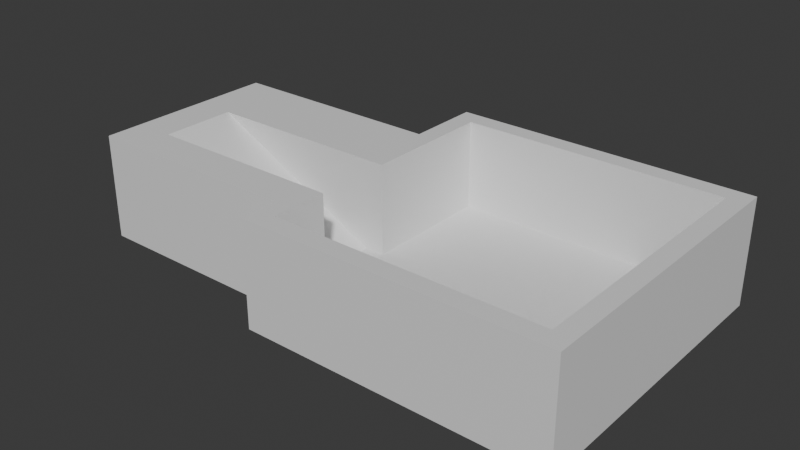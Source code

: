 # Source: station_basement_base.blend  (saved by Blender 4.0.36; exported with 4.5.12 LTS)
import bpy
from mathutils import Matrix  # noqa: F401  (used for matrix-valued properties, if any)

bpy.ops.wm.read_factory_settings(use_empty=True)
scene = bpy.context.scene
scene.name = 'Scene'

# ---- collections
col_collection = bpy.data.collections.new('Collection'); scene.collection.children.link(col_collection)

# ---- materials (node trees are filled in below, after node groups)
mat_material = bpy.data.materials.new('Material')
mat_material.alpha_threshold = 0.0
mat_material.use_transparent_shadow = False
mat_material.roughness = 0.5
mat_material.line_color = (0.0, 0.0, 0.0, 1.0)

# ---- material node trees
mat_material.use_nodes = True; mat_material.node_tree.nodes.clear()
_N = mat_material.node_tree.nodes; _L = mat_material.node_tree.links
n0 = _N.new('ShaderNodeOutputMaterial'); n0.name = 'Material Output'; n0.location = (300, 300)
n1 = _N.new('ShaderNodeBsdfPrincipled'); n1.name = 'Principled BSDF'; n1.location = (10, 300)
n1.inputs[3].default_value = 1.45
_L.new(n1.outputs[0], n0.inputs[0])
n0.is_active_output = True

# ---- world
world_world = bpy.data.worlds.new('World'); scene.world = world_world
world_world.use_nodes = True; world_world.node_tree.nodes.clear()
_N = world_world.node_tree.nodes; _L = world_world.node_tree.links
n0 = _N.new('ShaderNodeOutputWorld'); n0.name = 'World Output'; n0.location = (300, 300)
n1 = _N.new('ShaderNodeBackground'); n1.name = 'Background'; n1.location = (10, 300)
n1.inputs[0].default_value = (0.05088, 0.05088, 0.05088, 1.0)
_L.new(n1.outputs[0], n0.inputs[0])
n0.is_active_output = True
world_world.color = (0.05088, 0.05088, 0.05088)
world_world.use_sun_shadow = False
world_world.sun_shadow_jitter_overblur = 0.0

# ---- meshes
me_cube = bpy.data.meshes.new('Cube')
me_cube.from_pydata([(15.0, 15.0, 0.0), (15.0, 15.0, -1.5), (15.0, -15.0, -1.5), (-15.0, 15.0, -1.5), (-15.0, -15.0, -1.5), (-15.0, -15.0, 0.0), (-15.0, 15.0, 0.0), (15.0, -15.0, 0.0), (0.0, 15.0, -1.5), (0.0, -15.0, -1.5), (0.0, -15.0, 0.0), (0.0, 15.0, 0.0), (7.5, -15.0, -1.5), (7.5, 15.0, 0.0), (7.5, 15.0, -1.5), (7.5, -15.0, 0.0), (-7.5, 15.0, -1.5), (-7.5, -15.0, -1.5), (-7.5, 15.0, 0.0), (-11.25, 15.0, -1.5), (-11.25, -15.0, 0.0), (-11.25, -15.0, -1.5), (-11.25, 15.0, 0.0), (11.25, -15.0, -1.5), (11.25, 15.0, 0.0), (11.25, 15.0, -1.5), (11.25, -15.0, 0.0), (13.12, -15.0, -1.5), (13.12, 15.0, 0.0), (13.12, 15.0, -1.5), (13.12, -15.0, 0.0), (-13.09, 15.0, -1.5), (-13.09, -15.0, 0.0), (-13.09, -15.0, -1.5), (-13.09, 15.0, 0.0), (-15.0, 0.0, -1.5), (15.0, 0.0, -1.5), (15.0, 0.0, 0.0), (-15.0, 0.0, 0.0), (0.0, 0.0, -1.5), (0.0, 0.0, 0.0), (7.5, 0.0, 0.0), (7.5, 0.0, -1.5), (-7.5, 0.0, -1.5), (-7.5, 0.0, 0.0), (-11.25, 0.0, -1.5), (-11.25, 0.0, 0.0), (11.25, 0.0, 0.0), (11.25, 0.0, -1.5), (13.12, 0.0, 0.0), (13.12, 0.0, -1.5), (-13.09, 0.0, -1.5), (-13.09, 0.0, 0.0), (15.0, 7.599, -1.5), (-15.0, 7.599, 0.0), (-15.0, 7.599, -1.5), (15.0, 7.599, 0.0), (0.0, 7.599, -1.5), (0.0, 7.599, 0.0), (7.5, 7.599, 0.0), (7.5, 7.599, -1.5), (-7.5, 7.599, -1.5), (-7.5, 7.599, 0.0), (-11.25, 7.599, -1.5), (-11.25, 7.599, 0.0), (11.25, 7.599, 0.0), (11.25, 7.599, -1.5), (13.12, 7.599, 0.0), (13.12, 7.599, -1.5), (-13.09, 7.599, -1.5), (-13.09, 7.599, 0.0), (15.0, 11.3, -1.5), (-15.0, 11.3, 0.0), (-15.0, 11.3, -1.5), (15.0, 11.3, 0.0), (0.0, 11.3, -1.5), (0.0, 11.3, 0.0), (7.5, 11.3, 0.0), (7.5, 11.3, -1.5), (-7.5, 11.3, -1.5), (-7.5, 11.3, 0.0), (-11.25, 11.3, -1.5), (-11.25, 11.3, 0.0), (11.25, 11.3, 0.0), (11.25, 11.3, -1.5), (13.12, 11.3, 0.0), (13.12, 11.3, -1.5), (-13.09, 11.3, -1.5), (-13.09, 11.3, 0.0), (15.0, 13.15, -1.5), (-15.0, 13.15, 0.0), (-15.0, 13.15, -1.5), (15.0, 13.15, 0.0), (0.0, 13.15, -1.5), (0.0, 13.15, 0.0), (7.5, 13.15, 0.0), (7.5, 13.15, -1.5), (-7.5, 13.15, -1.5), (-7.5, 13.15, 0.0), (-11.25, 13.15, -1.5), (-11.25, 13.15, 0.0), (11.25, 13.15, 0.0), (11.25, 13.15, -1.5), (13.12, 13.15, 0.0), (13.12, 13.15, -1.5), (-13.09, 13.15, -1.5), (-13.09, 13.15, 0.0), (-15.0, -7.5, -1.5), (15.0, -7.5, 0.0), (0.0, -7.5, -1.5), (0.0, -7.5, 0.0), (7.5, -7.5, 0.0), (7.5, -7.5, -1.5), (-7.5, -7.5, -1.5), (-7.5, -7.5, 0.0), (-11.25, -7.5, -1.5), (-11.25, -7.5, 0.0), (11.25, -7.5, 0.0), (11.25, -7.5, -1.5), (13.12, -7.5, 0.0), (13.12, -7.5, -1.5), (-13.09, -7.5, -1.5), (-13.09, -7.5, 0.0), (15.0, -7.5, -1.5), (-15.0, -7.5, 0.0), (-15.0, -11.25, -1.5), (15.0, -11.25, 0.0), (0.0, -11.25, -1.5), (0.0, -11.25, 0.0), (7.5, -11.25, 0.0), (7.5, -11.25, -1.5), (-7.5, -11.25, -1.5), (-7.5, -11.25, 0.0), (-11.25, -11.25, -1.5), (-11.25, -11.25, 0.0), (11.25, -11.25, 0.0), (11.25, -11.25, -1.5), (13.12, -11.25, 0.0), (13.12, -11.25, -1.5), (-13.09, -11.25, -1.5), (-13.09, -11.25, 0.0), (15.0, -11.25, -1.5), (-15.0, -11.25, 0.0), (0.0, -13.12, 0.0), (7.5, -13.12, -1.5), (-7.5, -13.12, -1.5), (-11.25, -13.12, 0.0), (11.25, -13.12, -1.5), (-13.09, -13.12, -1.5), (-15.0, -13.12, 0.0), (-7.5, -15.0, 0.0), (-7.5, -13.12, 0.0), (-15.0, -13.12, -1.5), (15.0, -13.12, 0.0), (0.0, -13.12, -1.5), (7.5, -13.12, 0.0), (-11.25, -13.12, -1.5), (11.25, -13.12, 0.0), (13.12, -13.12, 0.0), (13.12, -13.12, -1.5), (-13.09, -13.12, 0.0), (15.0, -13.12, -1.5), (-13.09, -15.0, 9.0), (-15.0, -15.0, 9.0), (15.0, -13.12, 9.0), (15.0, -15.0, 9.0), (7.5, -15.0, 9.0), (0.0, -15.0, 9.0), (0.0, -13.12, 9.0), (11.25, -15.0, 9.0), (7.5, -13.12, 9.0), (13.12, -15.0, 9.0), (11.25, -13.12, 9.0), (13.12, -13.12, 9.0), (-13.09, -13.12, 9.0), (-15.0, -13.12, 9.0), (-11.25, -13.12, 9.0), (-7.5, -13.12, 9.0), (-11.25, -15.0, 9.0), (-7.5, -15.0, 9.0), (-15.0, 13.15, 9.0), (-15.0, 15.0, 9.0), (-13.09, 7.599, 9.0), (-13.09, 0.0, 9.0), (-15.0, 0.0, 9.0), (-13.09, 11.3, 9.0), (-15.0, 11.3, 9.0), (-15.0, -7.5, 9.0), (-13.09, -7.5, 9.0), (-13.09, -11.25, 9.0), (13.12, 15.0, 9.0), (15.0, 15.0, 9.0), (-7.5, 15.0, 9.0), (0.0, 15.0, 9.0), (7.5, 15.0, 9.0), (-11.25, 15.0, 9.0), (-13.09, 15.0, 9.0), (11.25, 15.0, 9.0), (15.0, 7.599, 9.0), (15.0, 0.0, 9.0), (13.12, 7.599, 9.0), (13.12, 0.0, 9.0), (15.0, 11.3, 9.0), (13.12, 11.3, 9.0), (15.0, 13.15, 9.0), (13.12, 13.15, 9.0), (0.0, 13.15, 9.0), (7.5, 13.15, 9.0), (-7.5, 13.15, 9.0), (-11.25, 13.15, 9.0), (11.25, 13.15, 9.0), (-13.09, 13.15, 9.0), (15.0, -7.5, 9.0), (13.12, -7.5, 9.0), (15.0, -11.25, 9.0), (13.12, -11.25, 9.0), (-33.0, 0.0, 0.0), (-33.0, 0.0, -1.5), (-33.0, 7.599, -1.5), (-33.0, 7.599, 0.0), (-33.0, -11.25, 0.0), (-33.0, -7.5, 0.0), (-33.0, -7.5, -1.5), (-33.0, -11.25, -1.5), (-15.0, 7.599, 9.0), (-15.0, -11.25, 9.0), (-33.0, 7.599, 9.0), (-33.0, -11.25, 9.0), (-33.0, -7.5, 9.0), (-33.0, 0.0, 9.0), (-37.0, 0.0, 0.0), (-37.0, 0.0, -1.5), (-37.0, 7.599, 0.0), (-37.0, 7.599, -1.5), (-37.0, -11.25, 0.0), (-37.0, -7.5, 0.0), (-37.0, -7.5, -1.5), (-37.0, -11.25, -1.5), (-37.0, -11.25, 9.0), (-37.0, -7.5, 9.0), (-37.0, 7.599, 9.0), (-37.0, 0.0, 9.0)], [], [(151, 168, 143), (32, 4, 33), (90, 3, 91), (161, 27, 159), (153, 2, 161), (28, 1, 29), (18, 8, 16), (154, 17, 145), (15, 9, 12), (10, 179, 150), (149, 174, 160), (26, 12, 23), (11, 14, 8), (144, 9, 154), (145, 21, 156), (22, 16, 19), (10, 17, 9), (30, 169, 26), (34, 19, 31), (156, 33, 148), (150, 21, 17), (30, 23, 27), (157, 173, 158), (13, 25, 14), (147, 12, 144), (26, 166, 15), (7, 27, 2), (24, 29, 25), (159, 23, 147), (148, 4, 152), (6, 31, 3), (20, 33, 21), (158, 164, 153), (70, 46, 64), (69, 35, 55), (68, 48, 66), (94, 208, 98), (66, 42, 60), (65, 49, 67), (64, 44, 62), (63, 51, 69), (62, 40, 58), (61, 45, 63), (60, 39, 57), (59, 47, 65), (58, 41, 59), (57, 43, 61), (56, 36, 53), (53, 50, 68), (35, 216, 38), (106, 185, 88), (38, 224, 54), (71, 68, 86), (74, 53, 71), (75, 61, 79), (76, 59, 77), (77, 65, 83), (78, 57, 75), (79, 63, 81), (80, 58, 76), (81, 69, 87), (82, 62, 80), (83, 67, 85), (84, 60, 78), (22, 192, 18), (86, 66, 84), (87, 55, 73), (88, 64, 82), (106, 82, 100), (105, 73, 91), (104, 84, 102), (74, 198, 56), (102, 78, 96), (101, 85, 103), (100, 80, 98), (99, 87, 105), (98, 76, 94), (97, 81, 99), (96, 75, 93), (95, 83, 101), (94, 77, 95), (93, 79, 97), (92, 71, 89), (89, 86, 104), (88, 182, 70), (54, 73, 55), (52, 184, 38), (1, 104, 29), (0, 89, 1), (8, 97, 16), (106, 196, 34), (0, 204, 92), (14, 93, 8), (16, 99, 19), (101, 207, 95), (19, 105, 31), (28, 191, 0), (13, 197, 24), (25, 96, 14), (37, 212, 108), (29, 102, 25), (31, 91, 3), (67, 203, 85), (72, 91, 73), (125, 222, 107), (52, 116, 46), (51, 107, 35), (50, 118, 48), (95, 206, 94), (48, 112, 42), (47, 119, 49), (46, 114, 44), (45, 121, 51), (44, 110, 40), (43, 115, 45), (42, 109, 39), (41, 117, 47), (40, 111, 41), (39, 113, 43), (37, 123, 36), (36, 120, 50), (38, 122, 52), (149, 125, 152), (122, 134, 116), (121, 125, 107), (120, 136, 118), (126, 164, 153), (118, 130, 112), (117, 137, 119), (116, 132, 114), (115, 139, 121), (114, 128, 110), (113, 133, 115), (112, 127, 109), (111, 135, 117), (110, 129, 111), (109, 131, 113), (108, 141, 123), (123, 138, 120), (70, 183, 52), (5, 152, 4), (140, 146, 134), (139, 152, 125), (138, 147, 136), (100, 211, 106), (136, 144, 130), (135, 158, 137), (134, 151, 132), (133, 148, 139), (132, 143, 128), (131, 156, 133), (130, 154, 127), (129, 157, 135), (128, 155, 129), (127, 145, 131), (126, 161, 141), (141, 159, 138), (90, 181, 6), (143, 170, 155), (175, 162, 174), (168, 166, 170), (170, 169, 172), (177, 167, 168), (172, 171, 173), (173, 165, 164), (174, 178, 176), (176, 179, 177), (150, 178, 20), (5, 175, 149), (146, 177, 151), (7, 171, 30), (160, 176, 146), (15, 167, 10), (32, 163, 5), (153, 165, 7), (155, 172, 157), (20, 162, 32), (224, 183, 182), (186, 182, 185), (180, 185, 211), (181, 211, 196), (187, 189, 188), (225, 174, 189), (54, 186, 72), (72, 180, 90), (140, 174, 160), (142, 187, 124), (122, 189, 140), (124, 188, 122), (149, 225, 142), (6, 196, 34), (200, 199, 198), (203, 198, 202), (205, 202, 204), (193, 207, 194), (194, 210, 197), (192, 206, 193), (195, 208, 192), (197, 205, 190), (190, 204, 191), (196, 209, 195), (201, 212, 199), (213, 214, 212), (215, 164, 214), (11, 194, 13), (137, 213, 119), (34, 195, 22), (24, 190, 28), (98, 209, 100), (85, 205, 103), (108, 214, 126), (18, 193, 11), (103, 210, 101), (49, 200, 67), (56, 199, 37), (92, 202, 74), (158, 215, 137), (119, 201, 49), (223, 237, 236), (124, 222, 107), (38, 216, 229), (107, 217, 35), (218, 233, 232), (218, 232, 219), (142, 223, 125), (35, 218, 55), (223, 236, 222), (55, 219, 54), (219, 224, 54), (187, 227, 225), (224, 229, 184), (221, 187, 124), (227, 234, 220), (142, 227, 220), (38, 228, 124), (221, 124, 228), (226, 241, 229), (151, 177, 168), (32, 5, 4), (90, 6, 3), (161, 2, 27), (153, 7, 2), (28, 0, 1), (18, 11, 8), (154, 9, 17), (15, 10, 9), (10, 167, 179), (149, 175, 174), (26, 15, 12), (11, 13, 14), (144, 12, 9), (145, 17, 21), (22, 18, 16), (10, 150, 17), (30, 171, 169), (34, 22, 19), (156, 21, 33), (150, 20, 21), (30, 26, 23), (157, 172, 173), (13, 24, 25), (147, 23, 12), (26, 169, 166), (7, 30, 27), (24, 28, 29), (159, 27, 23), (148, 33, 4), (6, 34, 31), (20, 32, 33), (158, 173, 164), (70, 52, 46), (69, 51, 35), (68, 50, 48), (94, 206, 208), (66, 48, 42), (65, 47, 49), (64, 46, 44), (63, 45, 51), (62, 44, 40), (61, 43, 45), (60, 42, 39), (59, 41, 47), (58, 40, 41), (57, 39, 43), (56, 37, 36), (53, 36, 50), (35, 217, 216), (106, 211, 185), (38, 184, 224), (71, 53, 68), (74, 56, 53), (75, 57, 61), (76, 58, 59), (77, 59, 65), (78, 60, 57), (79, 61, 63), (80, 62, 58), (81, 63, 69), (82, 64, 62), (83, 65, 67), (84, 66, 60), (22, 195, 192), (86, 68, 66), (87, 69, 55), (88, 70, 64), (106, 88, 82), (105, 87, 73), (104, 86, 84), (74, 202, 198), (102, 84, 78), (101, 83, 85), (100, 82, 80), (99, 81, 87), (98, 80, 76), (97, 79, 81), (96, 78, 75), (95, 77, 83), (94, 76, 77), (93, 75, 79), (92, 74, 71), (89, 71, 86), (88, 185, 182), (54, 72, 73), (52, 183, 184), (1, 89, 104), (0, 92, 89), (8, 93, 97), (106, 211, 196), (0, 191, 204), (14, 96, 93), (16, 97, 99), (101, 210, 207), (19, 99, 105), (28, 190, 191), (13, 194, 197), (25, 102, 96), (37, 199, 212), (29, 104, 102), (31, 105, 91), (67, 200, 203), (72, 90, 91), (125, 223, 222), (52, 122, 116), (51, 121, 107), (50, 120, 118), (95, 207, 206), (48, 118, 112), (47, 117, 119), (46, 116, 114), (45, 115, 121), (44, 114, 110), (43, 113, 115), (42, 112, 109), (41, 111, 117), (40, 110, 111), (39, 109, 113), (37, 108, 123), (36, 123, 120), (38, 124, 122), (149, 142, 125), (122, 140, 134), (121, 139, 125), (120, 138, 136), (126, 214, 164), (118, 136, 130), (117, 135, 137), (116, 134, 132), (115, 133, 139), (114, 132, 128), (113, 131, 133), (112, 130, 127), (111, 129, 135), (110, 128, 129), (109, 127, 131), (108, 126, 141), (123, 141, 138), (70, 182, 183), (5, 149, 152), (140, 160, 146), (139, 148, 152), (138, 159, 147), (100, 209, 211), (136, 147, 144), (135, 157, 158), (134, 146, 151), (133, 156, 148), (132, 151, 143), (131, 145, 156), (130, 144, 154), (129, 155, 157), (128, 143, 155), (127, 154, 145), (126, 153, 161), (141, 161, 159), (90, 180, 181), (143, 168, 170), (175, 163, 162), (168, 167, 166), (170, 166, 169), (177, 179, 167), (172, 169, 171), (173, 171, 165), (174, 162, 178), (176, 178, 179), (150, 179, 178), (5, 163, 175), (146, 176, 177), (7, 165, 171), (160, 174, 176), (15, 166, 167), (32, 162, 163), (153, 164, 165), (155, 170, 172), (20, 178, 162), (224, 184, 183), (186, 224, 182), (180, 186, 185), (181, 180, 211), (187, 225, 189), (225, 175, 174), (54, 224, 186), (72, 186, 180), (140, 189, 174), (142, 225, 187), (122, 188, 189), (124, 187, 188), (149, 175, 225), (6, 181, 196), (200, 201, 199), (203, 200, 198), (205, 203, 202), (193, 206, 207), (194, 207, 210), (192, 208, 206), (195, 209, 208), (197, 210, 205), (190, 205, 204), (196, 211, 209), (201, 213, 212), (213, 215, 214), (215, 173, 164), (11, 193, 194), (137, 215, 213), (34, 196, 195), (24, 197, 190), (98, 208, 209), (85, 203, 205), (108, 212, 214), (18, 192, 193), (103, 205, 210), (49, 201, 200), (56, 198, 199), (92, 204, 202), (158, 173, 215), (119, 213, 201), (222, 231, 217), (124, 221, 222), (107, 222, 217), (228, 238, 227), (229, 239, 228), (142, 220, 223), (35, 217, 218), (217, 233, 218), (55, 218, 219), (219, 226, 224), (187, 228, 227), (224, 226, 229), (221, 228, 187), (219, 240, 226), (142, 225, 227), (38, 184, 229), (38, 229, 228), (220, 237, 223), (235, 231, 236), (230, 233, 231), (234, 236, 237), (234, 239, 235), (230, 240, 232), (235, 241, 230), (235, 230, 231), (230, 232, 233), (234, 235, 236), (234, 238, 239), (230, 241, 240), (235, 239, 241), (227, 238, 234), (226, 240, 241), (222, 236, 231), (228, 239, 238), (229, 241, 239), (217, 231, 233), (219, 232, 240), (220, 234, 237)])
_uv = me_cube.uv_layers.new(name='UVMap')
_uv.uv.foreach_set('vector', [0.8125, 0.7344, 0.75, 0.7344, 0.75, 0.7344, 0.625, 0.9841, 0.375, 1.0, 0.375, 0.9841, 0.625, 0.2346, 0.375, 0.25, 0.375, 0.2346, 0.375, 0.7344, 0.3594, 0.75, 0.3594, 0.7344, 0.625, 0.7344, 0.375, 0.75, 0.375, 0.7344, 0.625, 0.4844, 0.375, 0.5, 0.375, 0.4844, 0.625, 0.3125, 0.375, 0.375, 0.375, 0.3125, 0.25, 0.7344, 0.1875, 0.75, 0.1875, 0.7344, 0.625, 0.8125, 0.375, 0.875, 0.375, 0.8125, 0.75, 0.75, 0.8125, 0.75, 0.8125, 0.75, 0.875, 0.7344, 0.8591, 0.7344, 0.8591, 0.7344, 0.625, 0.7812, 0.375, 0.8125, 0.375, 0.7812, 0.625, 0.375, 0.375, 0.4375, 0.375, 0.375, 0.3125, 0.7344, 0.25, 0.75, 0.25, 0.7344, 0.1875, 0.7344, 0.1562, 0.75, 0.1562, 0.7344, 0.625, 0.2812, 0.375, 0.3125, 0.375, 0.2812, 0.625, 0.875, 0.375, 0.9375, 0.375, 0.875, 0.6406, 0.75, 0.6562, 0.75, 0.6562, 0.75, 0.625, 0.2659, 0.375, 0.2812, 0.375, 0.2659, 0.1562, 0.7344, 0.1409, 0.75, 0.1409, 0.7344, 0.625, 0.9375, 0.375, 0.9688, 0.375, 0.9375, 0.625, 0.7656, 0.375, 0.7812, 0.375, 0.7656, 0.6562, 0.7344, 0.6406, 0.7344, 0.6406, 0.7344, 0.625, 0.4375, 0.375, 0.4688, 0.375, 0.4375, 0.3438, 0.7344, 0.3125, 0.75, 0.3125, 0.7344, 0.6562, 0.75, 0.6875, 0.75, 0.6875, 0.75, 0.625, 0.75, 0.375, 0.7656, 0.375, 0.75, 0.625, 0.4688, 0.375, 0.4844, 0.375, 0.4688, 0.3594, 0.7344, 0.3438, 0.75, 0.3438, 0.7344, 0.1409, 0.7344, 0.125, 0.75, 0.125, 0.7344, 0.625, 0.25, 0.375, 0.2659, 0.375, 0.25, 0.625, 0.9688, 0.375, 0.9841, 0.375, 0.9688, 0.6406, 0.7344, 0.625, 0.7344, 0.625, 0.7344, 0.8591, 0.5617, 0.8438, 0.625, 0.8438, 0.5617, 0.1409, 0.5617, 0.125, 0.625, 0.125, 0.5617, 0.3594, 0.5617, 0.3438, 0.625, 0.3438, 0.5617, 0.75, 0.5154, 0.8125, 0.5154, 0.8125, 0.5154, 0.3438, 0.5617, 0.3125, 0.625, 0.3125, 0.5617, 0.6562, 0.5617, 0.6406, 0.625, 0.6406, 0.5617, 0.8438, 0.5617, 0.8125, 0.625, 0.8125, 0.5617, 0.1562, 0.5617, 0.1409, 0.625, 0.1409, 0.5617, 0.8125, 0.5617, 0.75, 0.625, 0.75, 0.5617, 0.1875, 0.5617, 0.1562, 0.625, 0.1562, 0.5617, 0.3125, 0.5617, 0.25, 0.625, 0.25, 0.5617, 0.6875, 0.5617, 0.6562, 0.625, 0.6562, 0.5617, 0.75, 0.5617, 0.6875, 0.625, 0.6875, 0.5617, 0.25, 0.5617, 0.1875, 0.625, 0.1875, 0.5617, 0.625, 0.5617, 0.375, 0.625, 0.375, 0.5617, 0.375, 0.5617, 0.3594, 0.625, 0.3594, 0.5617, 0.375, 0.125, 0.625, 0.125, 0.625, 0.125, 0.8591, 0.5154, 0.8591, 0.5308, 0.8591, 0.5308, 0.875, 0.625, 0.875, 0.5617, 0.875, 0.5617, 0.375, 0.5308, 0.3594, 0.5617, 0.3594, 0.5308, 0.625, 0.5308, 0.375, 0.5617, 0.375, 0.5308, 0.25, 0.5308, 0.1875, 0.5617, 0.1875, 0.5308, 0.75, 0.5308, 0.6875, 0.5617, 0.6875, 0.5308, 0.6875, 0.5308, 0.6562, 0.5617, 0.6562, 0.5308, 0.3125, 0.5308, 0.25, 0.5617, 0.25, 0.5308, 0.1875, 0.5308, 0.1562, 0.5617, 0.1562, 0.5308, 0.8125, 0.5308, 0.75, 0.5617, 0.75, 0.5308, 0.1562, 0.5308, 0.1409, 0.5617, 0.1409, 0.5308, 0.8438, 0.5308, 0.8125, 0.5617, 0.8125, 0.5308, 0.6562, 0.5308, 0.6406, 0.5617, 0.6406, 0.5308, 0.3438, 0.5308, 0.3125, 0.5617, 0.3125, 0.5308, 0.8438, 0.5, 0.8125, 0.5, 0.8125, 0.5, 0.3594, 0.5308, 0.3438, 0.5617, 0.3438, 0.5308, 0.1409, 0.5308, 0.125, 0.5617, 0.125, 0.5308, 0.8591, 0.5308, 0.8438, 0.5617, 0.8438, 0.5308, 0.8591, 0.5154, 0.8438, 0.5308, 0.8438, 0.5154, 0.1409, 0.5154, 0.125, 0.5308, 0.125, 0.5154, 0.3594, 0.5154, 0.3438, 0.5308, 0.3438, 0.5154, 0.625, 0.5308, 0.625, 0.5617, 0.625, 0.5617, 0.3438, 0.5154, 0.3125, 0.5308, 0.3125, 0.5154, 0.6562, 0.5154, 0.6406, 0.5308, 0.6406, 0.5154, 0.8438, 0.5154, 0.8125, 0.5308, 0.8125, 0.5154, 0.1562, 0.5154, 0.1409, 0.5308, 0.1409, 0.5154, 0.8125, 0.5154, 0.75, 0.5308, 0.75, 0.5154, 0.1875, 0.5154, 0.1562, 0.5308, 0.1562, 0.5154, 0.3125, 0.5154, 0.25, 0.5308, 0.25, 0.5154, 0.6875, 0.5154, 0.6562, 0.5308, 0.6562, 0.5154, 0.75, 0.5154, 0.6875, 0.5308, 0.6875, 0.5154, 0.25, 0.5154, 0.1875, 0.5308, 0.1875, 0.5154, 0.625, 0.5154, 0.375, 0.5308, 0.375, 0.5154, 0.375, 0.5154, 0.3594, 0.5308, 0.3594, 0.5154, 0.8591, 0.5308, 0.8591, 0.5617, 0.8591, 0.5617, 0.625, 0.1883, 0.375, 0.2192, 0.375, 0.1883, 0.8591, 0.625, 0.875, 0.625, 0.875, 0.625, 0.375, 0.5, 0.3594, 0.5154, 0.3594, 0.5, 0.625, 0.5, 0.375, 0.5154, 0.375, 0.5, 0.25, 0.5, 0.1875, 0.5154, 0.1875, 0.5, 0.8591, 0.5154, 0.8591, 0.5, 0.8591, 0.5, 0.625, 0.5, 0.625, 0.5154, 0.625, 0.5154, 0.3125, 0.5, 0.25, 0.5154, 0.25, 0.5, 0.1875, 0.5, 0.1562, 0.5154, 0.1562, 0.5, 0.6562, 0.5154, 0.6875, 0.5154, 0.6875, 0.5154, 0.1562, 0.5, 0.1409, 0.5154, 0.1409, 0.5, 0.6406, 0.5, 0.625, 0.5, 0.625, 0.5, 0.6875, 0.5, 0.6562, 0.5, 0.6562, 0.5, 0.3438, 0.5, 0.3125, 0.5154, 0.3125, 0.5, 0.625, 0.625, 0.625, 0.6875, 0.625, 0.6875, 0.3594, 0.5, 0.3438, 0.5154, 0.3438, 0.5, 0.1409, 0.5, 0.125, 0.5154, 0.125, 0.5, 0.6406, 0.5617, 0.6406, 0.5308, 0.6406, 0.5308, 0.625, 0.2192, 0.375, 0.2346, 0.375, 0.2192, 0.125, 0.7188, 0.125, 0.6875, 0.125, 0.6875, 0.8591, 0.625, 0.8438, 0.6875, 0.8438, 0.625, 0.1409, 0.625, 0.125, 0.6875, 0.125, 0.625, 0.3594, 0.625, 0.3438, 0.6875, 0.3438, 0.625, 0.6875, 0.5154, 0.75, 0.5154, 0.75, 0.5154, 0.3438, 0.625, 0.3125, 0.6875, 0.3125, 0.625, 0.6562, 0.625, 0.6406, 0.6875, 0.6406, 0.625, 0.8438, 0.625, 0.8125, 0.6875, 0.8125, 0.625, 0.1562, 0.625, 0.1409, 0.6875, 0.1409, 0.625, 0.8125, 0.625, 0.75, 0.6875, 0.75, 0.625, 0.1875, 0.625, 0.1562, 0.6875, 0.1562, 0.625, 0.3125, 0.625, 0.25, 0.6875, 0.25, 0.625, 0.6875, 0.625, 0.6562, 0.6875, 0.6562, 0.625, 0.75, 0.625, 0.6875, 0.6875, 0.6875, 0.625, 0.25, 0.625, 0.1875, 0.6875, 0.1875, 0.625, 0.625, 0.625, 0.375, 0.6875, 0.375, 0.625, 0.375, 0.625, 0.3594, 0.6875, 0.3594, 0.625, 0.875, 0.625, 0.8591, 0.6875, 0.8591, 0.625, 0.625, 0.01562, 0.375, 0.03125, 0.375, 0.01562, 0.8591, 0.6875, 0.8438, 0.7188, 0.8438, 0.6875, 0.1409, 0.6875, 0.125, 0.7188, 0.125, 0.6875, 0.3594, 0.6875, 0.3438, 0.7188, 0.3438, 0.6875, 0.625, 0.7188, 0.625, 0.7344, 0.625, 0.7344, 0.3438, 0.6875, 0.3125, 0.7188, 0.3125, 0.6875, 0.6562, 0.6875, 0.6406, 0.7188, 0.6406, 0.6875, 0.8438, 0.6875, 0.8125, 0.7188, 0.8125, 0.6875, 0.1562, 0.6875, 0.1409, 0.7188, 0.1409, 0.6875, 0.8125, 0.6875, 0.75, 0.7188, 0.75, 0.6875, 0.1875, 0.6875, 0.1562, 0.7188, 0.1562, 0.6875, 0.3125, 0.6875, 0.25, 0.7188, 0.25, 0.6875, 0.6875, 0.6875, 0.6562, 0.7188, 0.6562, 0.6875, 0.75, 0.6875, 0.6875, 0.7188, 0.6875, 0.6875, 0.25, 0.6875, 0.1875, 0.7188, 0.1875, 0.6875, 0.625, 0.6875, 0.375, 0.7188, 0.375, 0.6875, 0.375, 0.6875, 0.3594, 0.7188, 0.3594, 0.6875, 0.8591, 0.5617, 0.8591, 0.625, 0.8591, 0.625, 0.625, 0.0, 0.375, 0.01562, 0.375, 0.0, 0.8591, 0.7188, 0.8438, 0.7344, 0.8438, 0.7188, 0.1409, 0.7188, 0.125, 0.7344, 0.125, 0.7188, 0.3594, 0.7188, 0.3438, 0.7344, 0.3438, 0.7188, 0.8438, 0.5154, 0.8591, 0.5154, 0.8591, 0.5154, 0.3438, 0.7188, 0.3125, 0.7344, 0.3125, 0.7188, 0.6562, 0.7188, 0.6406, 0.7344, 0.6406, 0.7188, 0.8438, 0.7188, 0.8125, 0.7344, 0.8125, 0.7188, 0.1562, 0.7188, 0.1409, 0.7344, 0.1409, 0.7188, 0.8125, 0.7188, 0.75, 0.7344, 0.75, 0.7188, 0.1875, 0.7188, 0.1562, 0.7344, 0.1562, 0.7188, 0.3125, 0.7188, 0.25, 0.7344, 0.25, 0.7188, 0.6875, 0.7188, 0.6562, 0.7344, 0.6562, 0.7188, 0.75, 0.7188, 0.6875, 0.7344, 0.6875, 0.7188, 0.25, 0.7188, 0.1875, 0.7344, 0.1875, 0.7188, 0.625, 0.7188, 0.375, 0.7344, 0.375, 0.7188, 0.375, 0.7188, 0.3594, 0.7344, 0.3594, 0.7188, 0.875, 0.5154, 0.875, 0.5, 0.875, 0.5, 0.75, 0.7344, 0.6875, 0.7344, 0.6875, 0.7344, 0.875, 0.7344, 0.8591, 0.75, 0.8591, 0.7344, 0.75, 0.7344, 0.6875, 0.75, 0.6875, 0.7344, 0.6875, 0.7344, 0.6562, 0.75, 0.6562, 0.7344, 0.8125, 0.7344, 0.75, 0.75, 0.75, 0.7344, 0.6562, 0.7344, 0.6406, 0.75, 0.6406, 0.7344, 0.6406, 0.7344, 0.625, 0.75, 0.625, 0.7344, 0.8591, 0.7344, 0.8438, 0.75, 0.8438, 0.7344, 0.8438, 0.7344, 0.8125, 0.75, 0.8125, 0.7344, 0.8125, 0.75, 0.8438, 0.75, 0.8438, 0.75, 0.875, 0.75, 0.875, 0.7344, 0.875, 0.7344, 0.8438, 0.7344, 0.8125, 0.7344, 0.8125, 0.7344, 0.625, 0.75, 0.6406, 0.75, 0.6406, 0.75, 0.8591, 0.7344, 0.8438, 0.7344, 0.8438, 0.7344, 0.6875, 0.75, 0.75, 0.75, 0.75, 0.75, 0.8591, 0.75, 0.875, 0.75, 0.875, 0.75, 0.625, 0.7344, 0.625, 0.75, 0.625, 0.75, 0.6875, 0.7344, 0.6562, 0.7344, 0.6562, 0.7344, 0.8438, 0.75, 0.8591, 0.75, 0.8591, 0.75, 0.875, 0.5617, 0.8591, 0.625, 0.8591, 0.5617, 0.875, 0.5308, 0.8591, 0.5617, 0.8591, 0.5308, 0.875, 0.5154, 0.8591, 0.5308, 0.8591, 0.5154, 0.875, 0.5, 0.8591, 0.5154, 0.8591, 0.5, 0.875, 0.6875, 0.8591, 0.7188, 0.8591, 0.6875, 0.875, 0.7188, 0.8591, 0.7344, 0.8591, 0.7188, 0.875, 0.5617, 0.875, 0.5308, 0.875, 0.5308, 0.875, 0.5308, 0.875, 0.5154, 0.875, 0.5154, 0.8591, 0.7188, 0.8591, 0.7344, 0.8591, 0.7344, 0.875, 0.7188, 0.875, 0.6875, 0.875, 0.6875, 0.8591, 0.6875, 0.8591, 0.7188, 0.8591, 0.7188, 0.875, 0.6875, 0.8591, 0.6875, 0.8591, 0.6875, 0.875, 0.7344, 0.875, 0.7188, 0.875, 0.7188, 0.875, 0.5, 0.8591, 0.5, 0.8591, 0.5, 0.6406, 0.5617, 0.625, 0.625, 0.625, 0.5617, 0.6406, 0.5308, 0.625, 0.5617, 0.625, 0.5308, 0.6406, 0.5154, 0.625, 0.5308, 0.625, 0.5154, 0.75, 0.5, 0.6875, 0.5154, 0.6875, 0.5, 0.6875, 0.5, 0.6562, 0.5154, 0.6562, 0.5, 0.8125, 0.5, 0.75, 0.5154, 0.75, 0.5, 0.8438, 0.5, 0.8125, 0.5154, 0.8125, 0.5, 0.6562, 0.5, 0.6406, 0.5154, 0.6406, 0.5, 0.6406, 0.5, 0.625, 0.5154, 0.625, 0.5, 0.8591, 0.5, 0.8438, 0.5154, 0.8438, 0.5, 0.6406, 0.625, 0.625, 0.6875, 0.625, 0.625, 0.6406, 0.6875, 0.625, 0.7188, 0.625, 0.6875, 0.6406, 0.7188, 0.625, 0.7344, 0.625, 0.7188, 0.75, 0.5, 0.6875, 0.5, 0.6875, 0.5, 0.6406, 0.7188, 0.6406, 0.6875, 0.6406, 0.6875, 0.8591, 0.5, 0.8438, 0.5, 0.8438, 0.5, 0.6562, 0.5, 0.6406, 0.5, 0.6406, 0.5, 0.8125, 0.5154, 0.8438, 0.5154, 0.8438, 0.5154, 0.6406, 0.5308, 0.6406, 0.5154, 0.6406, 0.5154, 0.625, 0.6875, 0.625, 0.7188, 0.625, 0.7188, 0.8125, 0.5, 0.75, 0.5, 0.75, 0.5, 0.6406, 0.5154, 0.6562, 0.5154, 0.6562, 0.5154, 0.6406, 0.625, 0.6406, 0.5617, 0.6406, 0.5617, 0.625, 0.5617, 0.625, 0.625, 0.625, 0.625, 0.625, 0.5154, 0.625, 0.5308, 0.625, 0.5308, 0.6406, 0.7344, 0.6406, 0.7188, 0.6406, 0.7188, 0.6406, 0.6875, 0.6406, 0.625, 0.6406, 0.625, 0.125, 0.7188, 0.125, 0.7188, 0.125, 0.6875, 0.625, 0.0625, 0.375, 0.0625, 0.375, 0.0625, 0.625, 0.125, 0.625, 0.125, 0.625, 0.125, 0.125, 0.6875, 0.125, 0.625, 0.125, 0.625, 0.375, 0.1883, 0.375, 0.1883, 0.625, 0.1883, 0.375, 0.1883, 0.625, 0.1883, 0.625, 0.1883, 0.625, 0.03125, 0.375, 0.03125, 0.375, 0.03125, 0.125, 0.625, 0.125, 0.5617, 0.125, 0.5617, 0.125, 0.7188, 0.125, 0.6875, 0.125, 0.6875, 0.375, 0.1883, 0.625, 0.1883, 0.625, 0.1883, 0.625, 0.1883, 0.625, 0.1883, 0.625, 0.1883, 0.625, 0.0625, 0.625, 0.03125, 0.625, 0.03125, 0.625, 0.1883, 0.625, 0.125, 0.625, 0.125, 0.625, 0.0625, 0.625, 0.0625, 0.625, 0.0625, 0.625, 0.03125, 0.625, 0.03125, 0.625, 0.03125, 0.625, 0.03125, 0.625, 0.03125, 0.625, 0.03125, 0.625, 0.125, 0.625, 0.0625, 0.625, 0.0625, 0.625, 0.0625, 0.625, 0.0625, 0.625, 0.0625, 0.625, 0.1883, 0.625, 0.125, 0.625, 0.125, 0.8125, 0.7344, 0.8125, 0.7344, 0.75, 0.7344, 0.625, 0.9841, 0.625, 1.0, 0.375, 1.0, 0.625, 0.2346, 0.625, 0.25, 0.375, 0.25, 0.375, 0.7344, 0.375, 0.75, 0.3594, 0.75, 0.625, 0.7344, 0.625, 0.75, 0.375, 0.75, 0.625, 0.4844, 0.625, 0.5, 0.375, 0.5, 0.625, 0.3125, 0.625, 0.375, 0.375, 0.375, 0.25, 0.7344, 0.25, 0.75, 0.1875, 0.75, 0.625, 0.8125, 0.625, 0.875, 0.375, 0.875, 0.75, 0.75, 0.75, 0.75, 0.8125, 0.75, 0.875, 0.7344, 0.875, 0.7344, 0.8591, 0.7344, 0.625, 0.7812, 0.625, 0.8125, 0.375, 0.8125, 0.625, 0.375, 0.625, 0.4375, 0.375, 0.4375, 0.3125, 0.7344, 0.3125, 0.75, 0.25, 0.75, 0.1875, 0.7344, 0.1875, 0.75, 0.1562, 0.75, 0.625, 0.2812, 0.625, 0.3125, 0.375, 0.3125, 0.625, 0.875, 0.625, 0.9375, 0.375, 0.9375, 0.6406, 0.75, 0.6406, 0.75, 0.6562, 0.75, 0.625, 0.2659, 0.625, 0.2812, 0.375, 0.2812, 0.1562, 0.7344, 0.1562, 0.75, 0.1409, 0.75, 0.625, 0.9375, 0.625, 0.9688, 0.375, 0.9688, 0.625, 0.7656, 0.625, 0.7812, 0.375, 0.7812, 0.6562, 0.7344, 0.6562, 0.7344, 0.6406, 0.7344, 0.625, 0.4375, 0.625, 0.4688, 0.375, 0.4688, 0.3438, 0.7344, 0.3438, 0.75, 0.3125, 0.75, 0.6562, 0.75, 0.6562, 0.75, 0.6875, 0.75, 0.625, 0.75, 0.625, 0.7656, 0.375, 0.7656, 0.625, 0.4688, 0.625, 0.4844, 0.375, 0.4844, 0.3594, 0.7344, 0.3594, 0.75, 0.3438, 0.75, 0.1409, 0.7344, 0.1409, 0.75, 0.125, 0.75, 0.625, 0.25, 0.625, 0.2659, 0.375, 0.2659, 0.625, 0.9688, 0.625, 0.9841, 0.375, 0.9841, 0.6406, 0.7344, 0.6406, 0.7344, 0.625, 0.7344, 0.8591, 0.5617, 0.8591, 0.625, 0.8438, 0.625, 0.1409, 0.5617, 0.1409, 0.625, 0.125, 0.625, 0.3594, 0.5617, 0.3594, 0.625, 0.3438, 0.625, 0.75, 0.5154, 0.75, 0.5154, 0.8125, 0.5154, 0.3438, 0.5617, 0.3438, 0.625, 0.3125, 0.625, 0.6562, 0.5617, 0.6562, 0.625, 0.6406, 0.625, 0.8438, 0.5617, 0.8438, 0.625, 0.8125, 0.625, 0.1562, 0.5617, 0.1562, 0.625, 0.1409, 0.625, 0.8125, 0.5617, 0.8125, 0.625, 0.75, 0.625, 0.1875, 0.5617, 0.1875, 0.625, 0.1562, 0.625, 0.3125, 0.5617, 0.3125, 0.625, 0.25, 0.625, 0.6875, 0.5617, 0.6875, 0.625, 0.6562, 0.625, 0.75, 0.5617, 0.75, 0.625, 0.6875, 0.625, 0.25, 0.5617, 0.25, 0.625, 0.1875, 0.625, 0.625, 0.5617, 0.625, 0.625, 0.375, 0.625, 0.375, 0.5617, 0.375, 0.625, 0.3594, 0.625, 0.375, 0.125, 0.375, 0.125, 0.625, 0.125, 0.8591, 0.5154, 0.8591, 0.5154, 0.8591, 0.5308, 0.875, 0.625, 0.875, 0.625, 0.875, 0.5617, 0.375, 0.5308, 0.375, 0.5617, 0.3594, 0.5617, 0.625, 0.5308, 0.625, 0.5617, 0.375, 0.5617, 0.25, 0.5308, 0.25, 0.5617, 0.1875, 0.5617, 0.75, 0.5308, 0.75, 0.5617, 0.6875, 0.5617, 0.6875, 0.5308, 0.6875, 0.5617, 0.6562, 0.5617, 0.3125, 0.5308, 0.3125, 0.5617, 0.25, 0.5617, 0.1875, 0.5308, 0.1875, 0.5617, 0.1562, 0.5617, 0.8125, 0.5308, 0.8125, 0.5617, 0.75, 0.5617, 0.1562, 0.5308, 0.1562, 0.5617, 0.1409, 0.5617, 0.8438, 0.5308, 0.8438, 0.5617, 0.8125, 0.5617, 0.6562, 0.5308, 0.6562, 0.5617, 0.6406, 0.5617, 0.3438, 0.5308, 0.3438, 0.5617, 0.3125, 0.5617, 0.8438, 0.5, 0.8438, 0.5, 0.8125, 0.5, 0.3594, 0.5308, 0.3594, 0.5617, 0.3438, 0.5617, 0.1409, 0.5308, 0.1409, 0.5617, 0.125, 0.5617, 0.8591, 0.5308, 0.8591, 0.5617, 0.8438, 0.5617, 0.8591, 0.5154, 0.8591, 0.5308, 0.8438, 0.5308, 0.1409, 0.5154, 0.1409, 0.5308, 0.125, 0.5308, 0.3594, 0.5154, 0.3594, 0.5308, 0.3438, 0.5308, 0.625, 0.5308, 0.625, 0.5308, 0.625, 0.5617, 0.3438, 0.5154, 0.3438, 0.5308, 0.3125, 0.5308, 0.6562, 0.5154, 0.6562, 0.5308, 0.6406, 0.5308, 0.8438, 0.5154, 0.8438, 0.5308, 0.8125, 0.5308, 0.1562, 0.5154, 0.1562, 0.5308, 0.1409, 0.5308, 0.8125, 0.5154, 0.8125, 0.5308, 0.75, 0.5308, 0.1875, 0.5154, 0.1875, 0.5308, 0.1562, 0.5308, 0.3125, 0.5154, 0.3125, 0.5308, 0.25, 0.5308, 0.6875, 0.5154, 0.6875, 0.5308, 0.6562, 0.5308, 0.75, 0.5154, 0.75, 0.5308, 0.6875, 0.5308, 0.25, 0.5154, 0.25, 0.5308, 0.1875, 0.5308, 0.625, 0.5154, 0.625, 0.5308, 0.375, 0.5308, 0.375, 0.5154, 0.375, 0.5308, 0.3594, 0.5308, 0.8591, 0.5308, 0.8591, 0.5308, 0.8591, 0.5617, 0.625, 0.1883, 0.625, 0.2192, 0.375, 0.2192, 0.8591, 0.625, 0.8591, 0.625, 0.875, 0.625, 0.375, 0.5, 0.375, 0.5154, 0.3594, 0.5154, 0.625, 0.5, 0.625, 0.5154, 0.375, 0.5154, 0.25, 0.5, 0.25, 0.5154, 0.1875, 0.5154, 0.8591, 0.5154, 0.8591, 0.5154, 0.8591, 0.5, 0.625, 0.5, 0.625, 0.5, 0.625, 0.5154, 0.3125, 0.5, 0.3125, 0.5154, 0.25, 0.5154, 0.1875, 0.5, 0.1875, 0.5154, 0.1562, 0.5154, 0.6562, 0.5154, 0.6562, 0.5154, 0.6875, 0.5154, 0.1562, 0.5, 0.1562, 0.5154, 0.1409, 0.5154, 0.6406, 0.5, 0.6406, 0.5, 0.625, 0.5, 0.6875, 0.5, 0.6875, 0.5, 0.6562, 0.5, 0.3438, 0.5, 0.3438, 0.5154, 0.3125, 0.5154, 0.625, 0.625, 0.625, 0.625, 0.625, 0.6875, 0.3594, 0.5, 0.3594, 0.5154, 0.3438, 0.5154, 0.1409, 0.5, 0.1409, 0.5154, 0.125, 0.5154, 0.6406, 0.5617, 0.6406, 0.5617, 0.6406, 0.5308, 0.625, 0.2192, 0.625, 0.2346, 0.375, 0.2346, 0.125, 0.7188, 0.125, 0.7188, 0.125, 0.6875, 0.8591, 0.625, 0.8591, 0.6875, 0.8438, 0.6875, 0.1409, 0.625, 0.1409, 0.6875, 0.125, 0.6875, 0.3594, 0.625, 0.3594, 0.6875, 0.3438, 0.6875, 0.6875, 0.5154, 0.6875, 0.5154, 0.75, 0.5154, 0.3438, 0.625, 0.3438, 0.6875, 0.3125, 0.6875, 0.6562, 0.625, 0.6562, 0.6875, 0.6406, 0.6875, 0.8438, 0.625, 0.8438, 0.6875, 0.8125, 0.6875, 0.1562, 0.625, 0.1562, 0.6875, 0.1409, 0.6875, 0.8125, 0.625, 0.8125, 0.6875, 0.75, 0.6875, 0.1875, 0.625, 0.1875, 0.6875, 0.1562, 0.6875, 0.3125, 0.625, 0.3125, 0.6875, 0.25, 0.6875, 0.6875, 0.625, 0.6875, 0.6875, 0.6562, 0.6875, 0.75, 0.625, 0.75, 0.6875, 0.6875, 0.6875, 0.25, 0.625, 0.25, 0.6875, 0.1875, 0.6875, 0.625, 0.625, 0.625, 0.6875, 0.375, 0.6875, 0.375, 0.625, 0.375, 0.6875, 0.3594, 0.6875, 0.875, 0.625, 0.875, 0.6875, 0.8591, 0.6875, 0.625, 0.01562, 0.625, 0.03125, 0.375, 0.03125, 0.8591, 0.6875, 0.8591, 0.7188, 0.8438, 0.7188, 0.1409, 0.6875, 0.1409, 0.7188, 0.125, 0.7188, 0.3594, 0.6875, 0.3594, 0.7188, 0.3438, 0.7188, 0.625, 0.7188, 0.625, 0.7188, 0.625, 0.7344, 0.3438, 0.6875, 0.3438, 0.7188, 0.3125, 0.7188, 0.6562, 0.6875, 0.6562, 0.7188, 0.6406, 0.7188, 0.8438, 0.6875, 0.8438, 0.7188, 0.8125, 0.7188, 0.1562, 0.6875, 0.1562, 0.7188, 0.1409, 0.7188, 0.8125, 0.6875, 0.8125, 0.7188, 0.75, 0.7188, 0.1875, 0.6875, 0.1875, 0.7188, 0.1562, 0.7188, 0.3125, 0.6875, 0.3125, 0.7188, 0.25, 0.7188, 0.6875, 0.6875, 0.6875, 0.7188, 0.6562, 0.7188, 0.75, 0.6875, 0.75, 0.7188, 0.6875, 0.7188, 0.25, 0.6875, 0.25, 0.7188, 0.1875, 0.7188, 0.625, 0.6875, 0.625, 0.7188, 0.375, 0.7188, 0.375, 0.6875, 0.375, 0.7188, 0.3594, 0.7188, 0.8591, 0.5617, 0.8591, 0.5617, 0.8591, 0.625, 0.625, 0.0, 0.625, 0.01562, 0.375, 0.01562, 0.8591, 0.7188, 0.8591, 0.7344, 0.8438, 0.7344, 0.1409, 0.7188, 0.1409, 0.7344, 0.125, 0.7344, 0.3594, 0.7188, 0.3594, 0.7344, 0.3438, 0.7344, 0.8438, 0.5154, 0.8438, 0.5154, 0.8591, 0.5154, 0.3438, 0.7188, 0.3438, 0.7344, 0.3125, 0.7344, 0.6562, 0.7188, 0.6562, 0.7344, 0.6406, 0.7344, 0.8438, 0.7188, 0.8438, 0.7344, 0.8125, 0.7344, 0.1562, 0.7188, 0.1562, 0.7344, 0.1409, 0.7344, 0.8125, 0.7188, 0.8125, 0.7344, 0.75, 0.7344, 0.1875, 0.7188, 0.1875, 0.7344, 0.1562, 0.7344, 0.3125, 0.7188, 0.3125, 0.7344, 0.25, 0.7344, 0.6875, 0.7188, 0.6875, 0.7344, 0.6562, 0.7344, 0.75, 0.7188, 0.75, 0.7344, 0.6875, 0.7344, 0.25, 0.7188, 0.25, 0.7344, 0.1875, 0.7344, 0.625, 0.7188, 0.625, 0.7344, 0.375, 0.7344, 0.375, 0.7188, 0.375, 0.7344, 0.3594, 0.7344, 0.875, 0.5154, 0.875, 0.5154, 0.875, 0.5, 0.75, 0.7344, 0.75, 0.7344, 0.6875, 0.7344, 0.875, 0.7344, 0.875, 0.75, 0.8591, 0.75, 0.75, 0.7344, 0.75, 0.75, 0.6875, 0.75, 0.6875, 0.7344, 0.6875, 0.75, 0.6562, 0.75, 0.8125, 0.7344, 0.8125, 0.75, 0.75, 0.75, 0.6562, 0.7344, 0.6562, 0.75, 0.6406, 0.75, 0.6406, 0.7344, 0.6406, 0.75, 0.625, 0.75, 0.8591, 0.7344, 0.8591, 0.75, 0.8438, 0.75, 0.8438, 0.7344, 0.8438, 0.75, 0.8125, 0.75, 0.8125, 0.75, 0.8125, 0.75, 0.8438, 0.75, 0.875, 0.75, 0.875, 0.75, 0.875, 0.7344, 0.8438, 0.7344, 0.8438, 0.7344, 0.8125, 0.7344, 0.625, 0.75, 0.625, 0.75, 0.6406, 0.75, 0.8591, 0.7344, 0.8591, 0.7344, 0.8438, 0.7344, 0.6875, 0.75, 0.6875, 0.75, 0.75, 0.75, 0.8591, 0.75, 0.8591, 0.75, 0.875, 0.75, 0.625, 0.7344, 0.625, 0.7344, 0.625, 0.75, 0.6875, 0.7344, 0.6875, 0.7344, 0.6562, 0.7344, 0.8438, 0.75, 0.8438, 0.75, 0.8591, 0.75, 0.875, 0.5617, 0.875, 0.625, 0.8591, 0.625, 0.875, 0.5308, 0.875, 0.5617, 0.8591, 0.5617, 0.875, 0.5154, 0.875, 0.5308, 0.8591, 0.5308, 0.875, 0.5, 0.875, 0.5154, 0.8591, 0.5154, 0.875, 0.6875, 0.875, 0.7188, 0.8591, 0.7188, 0.875, 0.7188, 0.875, 0.7344, 0.8591, 0.7344, 0.875, 0.5617, 0.875, 0.5617, 0.875, 0.5308, 0.875, 0.5308, 0.875, 0.5308, 0.875, 0.5154, 0.8591, 0.7188, 0.8591, 0.7188, 0.8591, 0.7344, 0.875, 0.7188, 0.875, 0.7188, 0.875, 0.6875, 0.8591, 0.6875, 0.8591, 0.6875, 0.8591, 0.7188, 0.875, 0.6875, 0.875, 0.6875, 0.8591, 0.6875, 0.875, 0.7344, 0.875, 0.7344, 0.875, 0.7188, 0.875, 0.5, 0.875, 0.5, 0.8591, 0.5, 0.6406, 0.5617, 0.6406, 0.625, 0.625, 0.625, 0.6406, 0.5308, 0.6406, 0.5617, 0.625, 0.5617, 0.6406, 0.5154, 0.6406, 0.5308, 0.625, 0.5308, 0.75, 0.5, 0.75, 0.5154, 0.6875, 0.5154, 0.6875, 0.5, 0.6875, 0.5154, 0.6562, 0.5154, 0.8125, 0.5, 0.8125, 0.5154, 0.75, 0.5154, 0.8438, 0.5, 0.8438, 0.5154, 0.8125, 0.5154, 0.6562, 0.5, 0.6562, 0.5154, 0.6406, 0.5154, 0.6406, 0.5, 0.6406, 0.5154, 0.625, 0.5154, 0.8591, 0.5, 0.8591, 0.5154, 0.8438, 0.5154, 0.6406, 0.625, 0.6406, 0.6875, 0.625, 0.6875, 0.6406, 0.6875, 0.6406, 0.7188, 0.625, 0.7188, 0.6406, 0.7188, 0.6406, 0.7344, 0.625, 0.7344, 0.75, 0.5, 0.75, 0.5, 0.6875, 0.5, 0.6406, 0.7188, 0.6406, 0.7188, 0.6406, 0.6875, 0.8591, 0.5, 0.8591, 0.5, 0.8438, 0.5, 0.6562, 0.5, 0.6562, 0.5, 0.6406, 0.5, 0.8125, 0.5154, 0.8125, 0.5154, 0.8438, 0.5154, 0.6406, 0.5308, 0.6406, 0.5308, 0.6406, 0.5154, 0.625, 0.6875, 0.625, 0.6875, 0.625, 0.7188, 0.8125, 0.5, 0.8125, 0.5, 0.75, 0.5, 0.6406, 0.5154, 0.6406, 0.5154, 0.6562, 0.5154, 0.6406, 0.625, 0.6406, 0.625, 0.6406, 0.5617, 0.625, 0.5617, 0.625, 0.5617, 0.625, 0.625, 0.625, 0.5154, 0.625, 0.5154, 0.625, 0.5308, 0.6406, 0.7344, 0.6406, 0.7344, 0.6406, 0.7188, 0.6406, 0.6875, 0.6406, 0.6875, 0.6406, 0.625, 0.125, 0.6875, 0.125, 0.625, 0.125, 0.625, 0.625, 0.0625, 0.625, 0.0625, 0.375, 0.0625, 0.125, 0.6875, 0.125, 0.6875, 0.125, 0.625, 0.625, 0.0625, 0.625, 0.03125, 0.625, 0.03125, 0.625, 0.125, 0.625, 0.0625, 0.625, 0.0625, 0.625, 0.03125, 0.625, 0.03125, 0.375, 0.03125, 0.125, 0.625, 0.125, 0.625, 0.125, 0.5617, 0.125, 0.625, 0.125, 0.5617, 0.125, 0.5617, 0.375, 0.1883, 0.375, 0.1883, 0.625, 0.1883, 0.625, 0.1883, 0.625, 0.1883, 0.625, 0.1883, 0.625, 0.0625, 0.625, 0.0625, 0.625, 0.03125, 0.625, 0.1883, 0.625, 0.1883, 0.625, 0.125, 0.625, 0.0625, 0.625, 0.0625, 0.625, 0.0625, 0.625, 0.1883, 0.625, 0.1883, 0.625, 0.1883, 0.625, 0.03125, 0.625, 0.03125, 0.625, 0.03125, 0.625, 0.125, 0.625, 0.125, 0.625, 0.125, 0.625, 0.125, 0.625, 0.125, 0.625, 0.0625, 0.625, 0.03125, 0.375, 0.03125, 0.375, 0.03125, 0.625, 0.0625, 0.375, 0.125, 0.375, 0.0625, 0.625, 0.125, 0.375, 0.1883, 0.375, 0.125, 0.625, 0.03125, 0.375, 0.0625, 0.375, 0.03125, 0.625, 0.03125, 0.625, 0.0625, 0.625, 0.0625, 0.625, 0.125, 0.625, 0.1883, 0.625, 0.1883, 0.625, 0.0625, 0.625, 0.125, 0.625, 0.125, 0.625, 0.0625, 0.625, 0.125, 0.375, 0.125, 0.625, 0.125, 0.625, 0.1883, 0.375, 0.1883, 0.625, 0.03125, 0.625, 0.0625, 0.375, 0.0625, 0.625, 0.03125, 0.625, 0.03125, 0.625, 0.0625, 0.625, 0.125, 0.625, 0.125, 0.625, 0.1883, 0.625, 0.0625, 0.625, 0.0625, 0.625, 0.125, 0.625, 0.03125, 0.625, 0.03125, 0.625, 0.03125, 0.625, 0.1883, 0.625, 0.1883, 0.625, 0.125, 0.125, 0.6875, 0.125, 0.6875, 0.125, 0.625, 0.625, 0.0625, 0.625, 0.0625, 0.625, 0.03125, 0.625, 0.125, 0.625, 0.125, 0.625, 0.0625, 0.125, 0.625, 0.125, 0.625, 0.125, 0.5617, 0.625, 0.1883, 0.625, 0.1883, 0.625, 0.1883, 0.625, 0.03125, 0.625, 0.03125, 0.375, 0.03125])
me_cube.materials.append(mat_material)
me_cube.use_mirror_vertex_groups = False
me_cube.update()

# ---- objects
ob_cube = bpy.data.objects.new('Cube', me_cube)

# ---- transforms, parenting, visibility, modifiers, constraints
ob_cube.location = (0.0, 0.0, 0.0)
ob_cube.lock_rotations_4d = False
ob_cube.empty_display_type = 'ARROWS'
ob_cube.lineart.crease_threshold = 0.0

# ---- collection membership
col_collection.objects.link(ob_cube)

# ---- scene / render settings (as saved in the file)
scene.frame_start = 1; scene.frame_end = 250; scene.frame_set(39)
scene.render.engine = 'BLENDER_EEVEE_NEXT'
scene.cycles.sampling_pattern = 'TABULATED_SOBOL'
bpy.context.view_layer.update()

# ---- added for rendering (the .blend has no active camera and no usable light): camera, sun
cam_auto = bpy.data.cameras.new('AutoCamera')
cam_auto.lens = 50.0
cam_auto.sensor_width = 36.0
cam_auto.clip_end = 1000.0
ob_auto_camera = bpy.data.objects.new('AutoCamera', cam_auto)
scene.collection.objects.link(ob_auto_camera)
ob_auto_camera.location = (45.3875, -67.665, 48.86)
ob_auto_camera.rotation_euler = (1.09748, -7.21219e-08, 0.694738)
scene.camera = ob_auto_camera
light_auto_sun = bpy.data.lights.new('AutoSun', 'SUN')
light_auto_sun.energy = 3.0
light_auto_sun.angle = 0.0523599
ob_auto_sun = bpy.data.objects.new('AutoSun', light_auto_sun)
scene.collection.objects.link(ob_auto_sun)
ob_auto_sun.rotation_euler = (0.872665, 0.174533, 0.523599)
bpy.context.view_layer.update()
